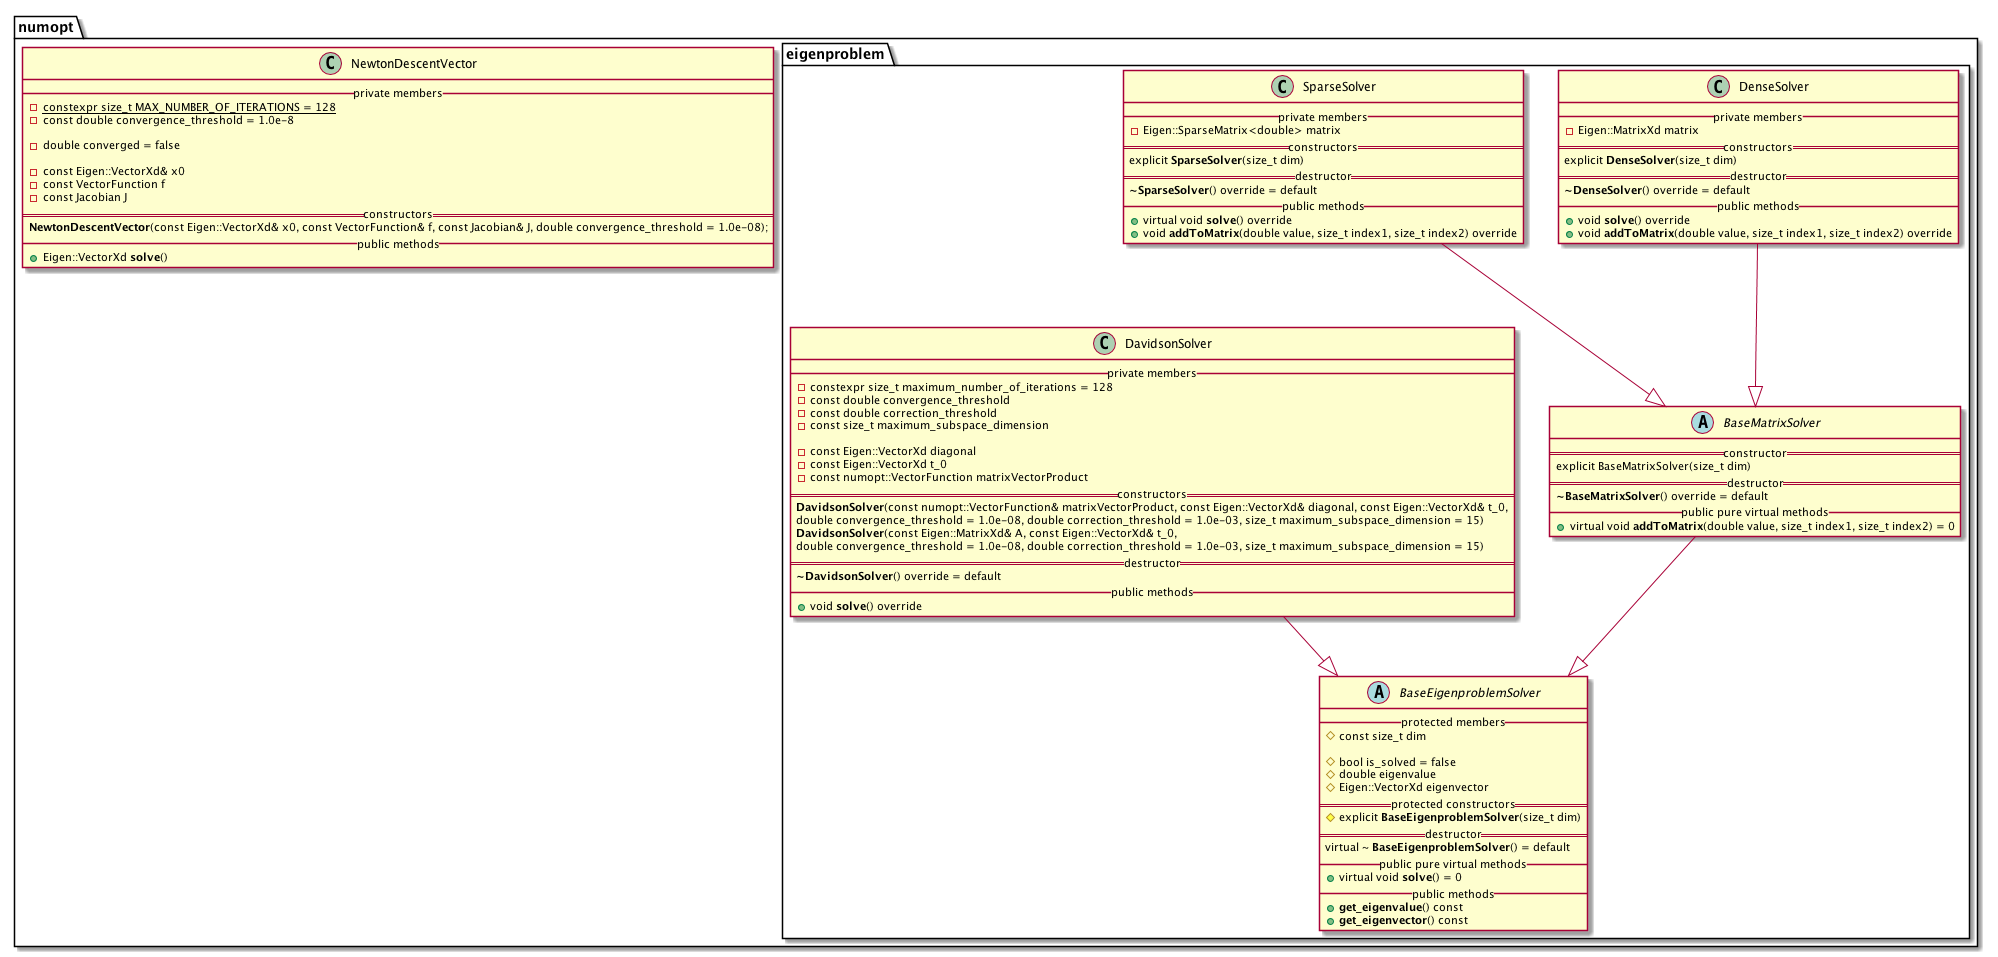

The diagram above was rendered by PlantUML. Its source (embedded in the PNG):
@startuml

namespace numopt {


    class NewtonDescentVector {
        __ private members __
            - {static} constexpr size_t MAX_NUMBER_OF_ITERATIONS = 128
            - const double convergence_threshold = 1.0e-8

            - double converged = false

            - const Eigen::VectorXd& x0
            - const VectorFunction f
            - const Jacobian J
        == constructors ==
            **NewtonDescentVector**(const Eigen::VectorXd& x0, const VectorFunction& f, const Jacobian& J, double convergence_threshold = 1.0e-08);
        __ public methods __
            + Eigen::VectorXd **solve**()
    }



    namespace eigenproblem {


        abstract class BaseEigenproblemSolver {
            __ protected members __
                # const size_t dim

                # bool is_solved = false
                # double eigenvalue
                # Eigen::VectorXd eigenvector
            == protected constructors ==
                # explicit **BaseEigenproblemSolver**(size_t dim)
            == destructor ==
                virtual ~ **BaseEigenproblemSolver**() = default
            __ public pure virtual methods __
                + virtual void **solve**() = 0
            __ public methods __
                + **get_eigenvalue**() const
                + **get_eigenvector**() const
        }

        BaseMatrixSolver --|> BaseEigenproblemSolver
        abstract class BaseMatrixSolver {
            == constructor ==
                explicit BaseMatrixSolver(size_t dim)
            == destructor ==
                **~BaseMatrixSolver**() override = default
            __ public pure virtual methods __
                + virtual void **addToMatrix**(double value, size_t index1, size_t index2) = 0
        }


        DenseSolver --|> BaseMatrixSolver
        class DenseSolver {
            __ private members __
                - Eigen::MatrixXd matrix
            == constructors ==
                explicit **DenseSolver**(size_t dim)
            == destructor ==
                 **~DenseSolver**() override = default
            __ public methods __
                + void **solve**() override
                + void **addToMatrix**(double value, size_t index1, size_t index2) override
        }


        SparseSolver --|> BaseMatrixSolver
        class SparseSolver {
            __ private members __
                - Eigen::SparseMatrix<double> matrix
            == constructors ==
                explicit **SparseSolver**(size_t dim)
            == destructor ==
                 **~SparseSolver**() override = default
            __ public methods __
                + virtual void **solve**() override
                + void **addToMatrix**(double value, size_t index1, size_t index2) override
        }


        DavidsonSolver --|> BaseEigenproblemSolver
        class DavidsonSolver {
            __ private members __
                - constexpr size_t maximum_number_of_iterations = 128
                - const double convergence_threshold
                - const double correction_threshold
                - const size_t maximum_subspace_dimension

                - const Eigen::VectorXd diagonal
                - const Eigen::VectorXd t_0
                - const numopt::VectorFunction matrixVectorProduct
            == constructors ==
                **DavidsonSolver**(const numopt::VectorFunction& matrixVectorProduct, const Eigen::VectorXd& diagonal, const Eigen::VectorXd& t_0,
                double convergence_threshold = 1.0e-08, double correction_threshold = 1.0e-03, size_t maximum_subspace_dimension = 15)
                **DavidsonSolver**(const Eigen::MatrixXd& A, const Eigen::VectorXd& t_0,
                double convergence_threshold = 1.0e-08, double correction_threshold = 1.0e-03, size_t maximum_subspace_dimension = 15)
            == destructor ==
                 **~DavidsonSolver**() override = default
            __ public methods __
                + void **solve**() override
        }


    }


}

@enduml